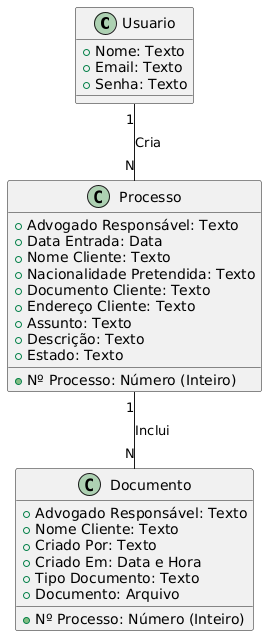

The diagram above was rendered by PlantUML. Its source (embedded in the PNG):
@startuml
!define RECTANGLE class

RECTANGLE Usuario {
  +Nome: Texto
  +Email: Texto
  +Senha: Texto
}

RECTANGLE Processo {
  +Nº Processo: Número (Inteiro)
  +Advogado Responsável: Texto
  +Data Entrada: Data
  +Nome Cliente: Texto
  +Nacionalidade Pretendida: Texto
  +Documento Cliente: Texto
  +Endereço Cliente: Texto
  +Assunto: Texto
  +Descrição: Texto
  +Estado: Texto
}

RECTANGLE Documento {
  +Nº Processo: Número (Inteiro)
  +Advogado Responsável: Texto
  +Nome Cliente: Texto
  +Criado Por: Texto
  +Criado Em: Data e Hora
  +Tipo Documento: Texto
  +Documento: Arquivo
}

' Relações entre as classes
Usuario "1" -- "N" Processo : "Cria"
Processo "1" -- "N" Documento : "Inclui"
@enduml